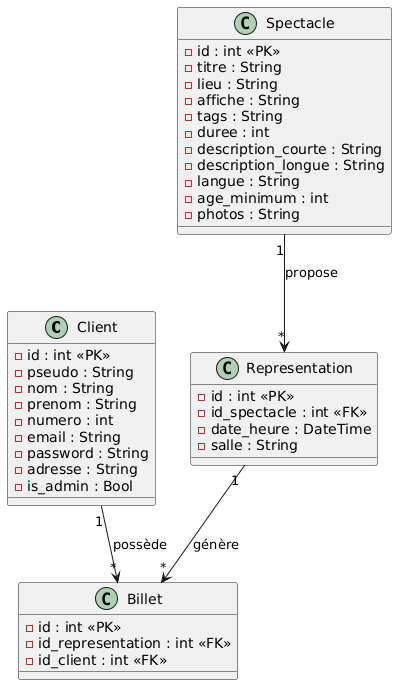

The diagram above was rendered by PlantUML. Its source (embedded in the PNG):
@startuml
class Client {
    - id : int <<PK>>
    - pseudo : String
    - nom : String
    - prenom : String
    - numero : int
    - email : String
    - password : String
    - adresse : String
    - is_admin : Bool
}

class Spectacle {
    - id : int <<PK>>
    - titre : String
    - lieu : String
    - affiche : String
    - tags : String
    - duree : int
    - description_courte : String
    - description_longue : String
    - langue : String
    - age_minimum : int
    - photos : String
}

class Representation {
    - id : int <<PK>>
    - id_spectacle : int <<FK>>
    - date_heure : DateTime
    - salle : String
}

class Billet {
    - id : int <<PK>>
    - id_representation : int <<FK>>
    - id_client : int <<FK>>
}

' --- Relations ---
Client "1" --> "*" Billet : possède
Spectacle "1" --> "*" Representation : propose
Representation "1" --> "*" Billet : génère
@enduml